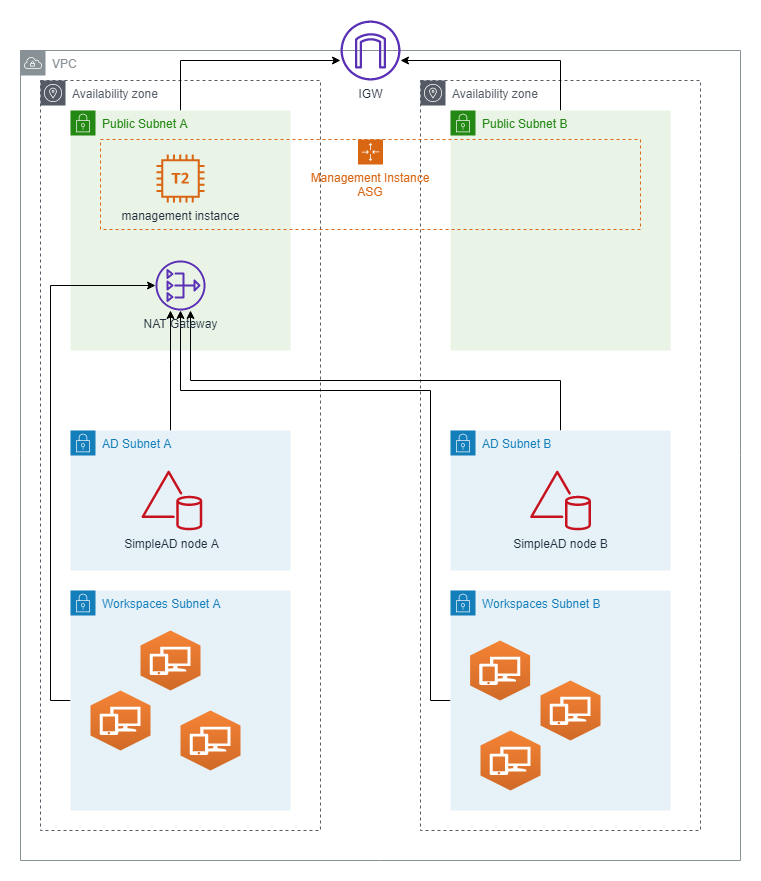

The diagram above was exported from draw.io. Its source (the exported page's mxGraphModel, read from the mxfile embedded in the PNG):
<mxGraphModel dx="1422" dy="745" grid="1" gridSize="10" guides="1" tooltips="1" connect="1" arrows="1" fold="1" page="1" pageScale="1" pageWidth="827" pageHeight="1169" math="0" shadow="0">
  <root>
    <mxCell id="0" />
    <mxCell id="1" parent="0" />
    <mxCell id="2riqjb1FfIvhZUW8m3P4-1" value="VPC" style="outlineConnect=0;gradientColor=none;html=1;whiteSpace=wrap;fontSize=12;fontStyle=0;shape=mxgraph.aws4.group;grIcon=mxgraph.aws4.group_vpc;strokeColor=#879196;fillColor=none;verticalAlign=top;align=left;spacingLeft=30;fontColor=#879196;dashed=0;" parent="1" vertex="1">
      <mxGeometry x="80" y="40" width="720" height="810" as="geometry" />
    </mxCell>
    <mxCell id="2riqjb1FfIvhZUW8m3P4-5" value="Availability zone" style="outlineConnect=0;gradientColor=none;html=1;whiteSpace=wrap;fontSize=12;fontStyle=0;shape=mxgraph.aws4.group;grIcon=mxgraph.aws4.group_availability_zone;strokeColor=#545B64;fillColor=none;verticalAlign=top;align=left;spacingLeft=30;fontColor=#545B64;dashed=1;" parent="1" vertex="1">
      <mxGeometry x="480" y="70" width="280" height="750" as="geometry" />
    </mxCell>
    <mxCell id="2riqjb1FfIvhZUW8m3P4-4" value="Availability zone" style="outlineConnect=0;gradientColor=none;html=1;whiteSpace=wrap;fontSize=12;fontStyle=0;shape=mxgraph.aws4.group;grIcon=mxgraph.aws4.group_availability_zone;strokeColor=#545B64;fillColor=none;verticalAlign=top;align=left;spacingLeft=30;fontColor=#545B64;dashed=1;" parent="1" vertex="1">
      <mxGeometry x="100" y="70" width="280" height="750" as="geometry" />
    </mxCell>
    <mxCell id="2riqjb1FfIvhZUW8m3P4-25" style="edgeStyle=orthogonalEdgeStyle;rounded=0;orthogonalLoop=1;jettySize=auto;html=1;" parent="1" source="2riqjb1FfIvhZUW8m3P4-2" target="2riqjb1FfIvhZUW8m3P4-12" edge="1">
      <mxGeometry relative="1" as="geometry">
        <Array as="points">
          <mxPoint x="240" y="50" />
        </Array>
      </mxGeometry>
    </mxCell>
    <mxCell id="2riqjb1FfIvhZUW8m3P4-2" value="Public Subnet A" style="points=[[0,0],[0.25,0],[0.5,0],[0.75,0],[1,0],[1,0.25],[1,0.5],[1,0.75],[1,1],[0.75,1],[0.5,1],[0.25,1],[0,1],[0,0.75],[0,0.5],[0,0.25]];outlineConnect=0;gradientColor=none;html=1;whiteSpace=wrap;fontSize=12;fontStyle=0;shape=mxgraph.aws4.group;grIcon=mxgraph.aws4.group_security_group;grStroke=0;strokeColor=#248814;fillColor=#E9F3E6;verticalAlign=top;align=left;spacingLeft=30;fontColor=#248814;dashed=0;" parent="1" vertex="1">
      <mxGeometry x="130" y="100" width="220" height="240" as="geometry" />
    </mxCell>
    <mxCell id="2riqjb1FfIvhZUW8m3P4-27" style="edgeStyle=orthogonalEdgeStyle;rounded=0;orthogonalLoop=1;jettySize=auto;html=1;" parent="1" source="2riqjb1FfIvhZUW8m3P4-6" target="2riqjb1FfIvhZUW8m3P4-12" edge="1">
      <mxGeometry relative="1" as="geometry">
        <Array as="points">
          <mxPoint x="620" y="50" />
        </Array>
      </mxGeometry>
    </mxCell>
    <mxCell id="2riqjb1FfIvhZUW8m3P4-6" value="Public Subnet B" style="points=[[0,0],[0.25,0],[0.5,0],[0.75,0],[1,0],[1,0.25],[1,0.5],[1,0.75],[1,1],[0.75,1],[0.5,1],[0.25,1],[0,1],[0,0.75],[0,0.5],[0,0.25]];outlineConnect=0;gradientColor=none;html=1;whiteSpace=wrap;fontSize=12;fontStyle=0;shape=mxgraph.aws4.group;grIcon=mxgraph.aws4.group_security_group;grStroke=0;strokeColor=#248814;fillColor=#E9F3E6;verticalAlign=top;align=left;spacingLeft=30;fontColor=#248814;dashed=0;" parent="1" vertex="1">
      <mxGeometry x="510" y="100" width="220" height="240" as="geometry" />
    </mxCell>
    <mxCell id="2riqjb1FfIvhZUW8m3P4-28" style="edgeStyle=orthogonalEdgeStyle;rounded=0;orthogonalLoop=1;jettySize=auto;html=1;" parent="1" source="2riqjb1FfIvhZUW8m3P4-7" target="2riqjb1FfIvhZUW8m3P4-15" edge="1">
      <mxGeometry relative="1" as="geometry">
        <Array as="points">
          <mxPoint x="230" y="350" />
          <mxPoint x="230" y="350" />
        </Array>
      </mxGeometry>
    </mxCell>
    <mxCell id="2riqjb1FfIvhZUW8m3P4-7" value="AD Subnet A" style="points=[[0,0],[0.25,0],[0.5,0],[0.75,0],[1,0],[1,0.25],[1,0.5],[1,0.75],[1,1],[0.75,1],[0.5,1],[0.25,1],[0,1],[0,0.75],[0,0.5],[0,0.25]];outlineConnect=0;gradientColor=none;html=1;whiteSpace=wrap;fontSize=12;fontStyle=0;shape=mxgraph.aws4.group;grIcon=mxgraph.aws4.group_security_group;grStroke=0;strokeColor=#147EBA;fillColor=#E6F2F8;verticalAlign=top;align=left;spacingLeft=30;fontColor=#147EBA;dashed=0;" parent="1" vertex="1">
      <mxGeometry x="130" y="420" width="220" height="140" as="geometry" />
    </mxCell>
    <mxCell id="2riqjb1FfIvhZUW8m3P4-30" style="edgeStyle=orthogonalEdgeStyle;rounded=0;orthogonalLoop=1;jettySize=auto;html=1;" parent="1" source="2riqjb1FfIvhZUW8m3P4-8" target="2riqjb1FfIvhZUW8m3P4-15" edge="1">
      <mxGeometry relative="1" as="geometry">
        <Array as="points">
          <mxPoint x="620" y="370" />
          <mxPoint x="250" y="370" />
        </Array>
      </mxGeometry>
    </mxCell>
    <mxCell id="2riqjb1FfIvhZUW8m3P4-8" value="AD Subnet B" style="points=[[0,0],[0.25,0],[0.5,0],[0.75,0],[1,0],[1,0.25],[1,0.5],[1,0.75],[1,1],[0.75,1],[0.5,1],[0.25,1],[0,1],[0,0.75],[0,0.5],[0,0.25]];outlineConnect=0;gradientColor=none;html=1;whiteSpace=wrap;fontSize=12;fontStyle=0;shape=mxgraph.aws4.group;grIcon=mxgraph.aws4.group_security_group;grStroke=0;strokeColor=#147EBA;fillColor=#E6F2F8;verticalAlign=top;align=left;spacingLeft=30;fontColor=#147EBA;dashed=0;" parent="1" vertex="1">
      <mxGeometry x="510" y="420" width="220" height="140" as="geometry" />
    </mxCell>
    <mxCell id="2riqjb1FfIvhZUW8m3P4-29" style="edgeStyle=orthogonalEdgeStyle;rounded=0;orthogonalLoop=1;jettySize=auto;html=1;" parent="1" source="2riqjb1FfIvhZUW8m3P4-9" target="2riqjb1FfIvhZUW8m3P4-15" edge="1">
      <mxGeometry relative="1" as="geometry">
        <Array as="points">
          <mxPoint x="110" y="690" />
          <mxPoint x="110" y="275" />
        </Array>
      </mxGeometry>
    </mxCell>
    <mxCell id="2riqjb1FfIvhZUW8m3P4-9" value="Workspaces Subnet A" style="points=[[0,0],[0.25,0],[0.5,0],[0.75,0],[1,0],[1,0.25],[1,0.5],[1,0.75],[1,1],[0.75,1],[0.5,1],[0.25,1],[0,1],[0,0.75],[0,0.5],[0,0.25]];outlineConnect=0;gradientColor=none;html=1;whiteSpace=wrap;fontSize=12;fontStyle=0;shape=mxgraph.aws4.group;grIcon=mxgraph.aws4.group_security_group;grStroke=0;strokeColor=#147EBA;fillColor=#E6F2F8;verticalAlign=top;align=left;spacingLeft=30;fontColor=#147EBA;dashed=0;" parent="1" vertex="1">
      <mxGeometry x="130" y="580" width="220" height="220" as="geometry" />
    </mxCell>
    <mxCell id="2riqjb1FfIvhZUW8m3P4-31" style="edgeStyle=orthogonalEdgeStyle;rounded=0;orthogonalLoop=1;jettySize=auto;html=1;" parent="1" source="2riqjb1FfIvhZUW8m3P4-10" target="2riqjb1FfIvhZUW8m3P4-15" edge="1">
      <mxGeometry relative="1" as="geometry">
        <Array as="points">
          <mxPoint x="490" y="690" />
          <mxPoint x="490" y="380" />
          <mxPoint x="240" y="380" />
        </Array>
      </mxGeometry>
    </mxCell>
    <mxCell id="2riqjb1FfIvhZUW8m3P4-10" value="Workspaces Subnet B" style="points=[[0,0],[0.25,0],[0.5,0],[0.75,0],[1,0],[1,0.25],[1,0.5],[1,0.75],[1,1],[0.75,1],[0.5,1],[0.25,1],[0,1],[0,0.75],[0,0.5],[0,0.25]];outlineConnect=0;gradientColor=none;html=1;whiteSpace=wrap;fontSize=12;fontStyle=0;shape=mxgraph.aws4.group;grIcon=mxgraph.aws4.group_security_group;grStroke=0;strokeColor=#147EBA;fillColor=#E6F2F8;verticalAlign=top;align=left;spacingLeft=30;fontColor=#147EBA;dashed=0;" parent="1" vertex="1">
      <mxGeometry x="510" y="580" width="220" height="220" as="geometry" />
    </mxCell>
    <mxCell id="2riqjb1FfIvhZUW8m3P4-12" value="IGW" style="outlineConnect=0;fontColor=#232F3E;gradientColor=none;fillColor=#5A30B5;strokeColor=none;dashed=0;verticalLabelPosition=bottom;verticalAlign=top;align=center;html=1;fontSize=12;fontStyle=0;aspect=fixed;pointerEvents=1;shape=mxgraph.aws4.internet_gateway;" parent="1" vertex="1">
      <mxGeometry x="400" y="10" width="60" height="60" as="geometry" />
    </mxCell>
    <mxCell id="2riqjb1FfIvhZUW8m3P4-13" value="Management Instance&lt;br&gt;ASG" style="points=[[0,0],[0.25,0],[0.5,0],[0.75,0],[1,0],[1,0.25],[1,0.5],[1,0.75],[1,1],[0.75,1],[0.5,1],[0.25,1],[0,1],[0,0.75],[0,0.5],[0,0.25]];outlineConnect=0;gradientColor=none;html=1;whiteSpace=wrap;fontSize=12;fontStyle=0;shape=mxgraph.aws4.groupCenter;grIcon=mxgraph.aws4.group_auto_scaling_group;grStroke=1;strokeColor=#D86613;fillColor=none;verticalAlign=top;align=center;fontColor=#D86613;dashed=1;spacingTop=25;" parent="1" vertex="1">
      <mxGeometry x="160" y="129" width="540" height="90" as="geometry" />
    </mxCell>
    <mxCell id="2riqjb1FfIvhZUW8m3P4-14" value="management instance" style="outlineConnect=0;fontColor=#232F3E;gradientColor=none;fillColor=#D86613;strokeColor=none;dashed=0;verticalLabelPosition=bottom;verticalAlign=top;align=center;html=1;fontSize=12;fontStyle=0;aspect=fixed;pointerEvents=1;shape=mxgraph.aws4.t2_instance;" parent="1" vertex="1">
      <mxGeometry x="216" y="144" width="48" height="48" as="geometry" />
    </mxCell>
    <mxCell id="2riqjb1FfIvhZUW8m3P4-15" value="NAT Gateway" style="outlineConnect=0;fontColor=#232F3E;gradientColor=none;fillColor=#5A30B5;strokeColor=none;dashed=0;verticalLabelPosition=bottom;verticalAlign=top;align=center;html=1;fontSize=12;fontStyle=0;aspect=fixed;pointerEvents=1;shape=mxgraph.aws4.nat_gateway;" parent="1" vertex="1">
      <mxGeometry x="215" y="250" width="50" height="50" as="geometry" />
    </mxCell>
    <mxCell id="2riqjb1FfIvhZUW8m3P4-16" value="SimpleAD node A" style="outlineConnect=0;fontColor=#232F3E;gradientColor=none;fillColor=#C7131F;strokeColor=none;dashed=0;verticalLabelPosition=bottom;verticalAlign=top;align=center;html=1;fontSize=12;fontStyle=0;aspect=fixed;pointerEvents=1;shape=mxgraph.aws4.simple_ad;" parent="1" vertex="1">
      <mxGeometry x="201" y="460" width="60.78" height="60" as="geometry" />
    </mxCell>
    <mxCell id="2riqjb1FfIvhZUW8m3P4-17" value="SimpleAD node B" style="outlineConnect=0;fontColor=#232F3E;gradientColor=none;fillColor=#C7131F;strokeColor=none;dashed=0;verticalLabelPosition=bottom;verticalAlign=top;align=center;html=1;fontSize=12;fontStyle=0;aspect=fixed;pointerEvents=1;shape=mxgraph.aws4.simple_ad;" parent="1" vertex="1">
      <mxGeometry x="589.61" y="460" width="60.78" height="60" as="geometry" />
    </mxCell>
    <mxCell id="2riqjb1FfIvhZUW8m3P4-18" value="" style="outlineConnect=0;dashed=0;verticalLabelPosition=bottom;verticalAlign=top;align=center;html=1;shape=mxgraph.aws3.workspaces;fillColor=#D16A28;gradientColor=#F58435;gradientDirection=north;" parent="1" vertex="1">
      <mxGeometry x="200" y="620" width="60" height="60" as="geometry" />
    </mxCell>
    <mxCell id="2riqjb1FfIvhZUW8m3P4-19" value="" style="outlineConnect=0;dashed=0;verticalLabelPosition=bottom;verticalAlign=top;align=center;html=1;shape=mxgraph.aws3.workspaces;fillColor=#D16A28;gradientColor=#F58435;gradientDirection=north;" parent="1" vertex="1">
      <mxGeometry x="150" y="680" width="60" height="60" as="geometry" />
    </mxCell>
    <mxCell id="2riqjb1FfIvhZUW8m3P4-20" value="" style="outlineConnect=0;dashed=0;verticalLabelPosition=bottom;verticalAlign=top;align=center;html=1;shape=mxgraph.aws3.workspaces;fillColor=#D16A28;gradientColor=#F58435;gradientDirection=north;" parent="1" vertex="1">
      <mxGeometry x="529.61" y="630" width="60" height="60" as="geometry" />
    </mxCell>
    <mxCell id="2riqjb1FfIvhZUW8m3P4-21" value="" style="outlineConnect=0;dashed=0;verticalLabelPosition=bottom;verticalAlign=top;align=center;html=1;shape=mxgraph.aws3.workspaces;fillColor=#D16A28;gradientColor=#F58435;gradientDirection=north;" parent="1" vertex="1">
      <mxGeometry x="600" y="670" width="60" height="60" as="geometry" />
    </mxCell>
    <mxCell id="2riqjb1FfIvhZUW8m3P4-22" value="" style="outlineConnect=0;dashed=0;verticalLabelPosition=bottom;verticalAlign=top;align=center;html=1;shape=mxgraph.aws3.workspaces;fillColor=#D16A28;gradientColor=#F58435;gradientDirection=north;" parent="1" vertex="1">
      <mxGeometry x="540" y="720" width="60" height="60" as="geometry" />
    </mxCell>
    <mxCell id="2riqjb1FfIvhZUW8m3P4-23" value="" style="outlineConnect=0;dashed=0;verticalLabelPosition=bottom;verticalAlign=top;align=center;html=1;shape=mxgraph.aws3.workspaces;fillColor=#D16A28;gradientColor=#F58435;gradientDirection=north;" parent="1" vertex="1">
      <mxGeometry x="240" y="700" width="60" height="60" as="geometry" />
    </mxCell>
  </root>
</mxGraphModel>